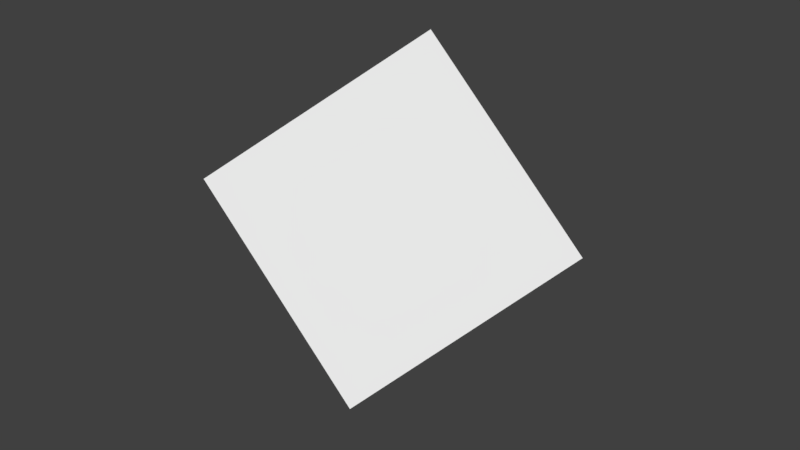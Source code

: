 # Source: krzystal.blend  (saved by Blender 2.92.15; exported with 4.5.12 LTS)
import bpy
from mathutils import Matrix  # noqa: F401  (used for matrix-valued properties, if any)

bpy.ops.wm.read_factory_settings(use_empty=True)
scene = bpy.context.scene
scene.name = 'Scene'

# ---- collections
col_collection_1 = bpy.data.collections.new('Collection 1'); scene.collection.children.link(col_collection_1)

# ---- world
world_world = bpy.data.worlds.new('World'); scene.world = world_world
world_world.color = (0.05088, 0.05088, 0.05088)
world_world.use_sun_shadow = False
world_world.sun_shadow_jitter_overblur = 0.0
world_world.cycles.sampling_method = 'MANUAL'

# ---- meshes
me_cube_001 = bpy.data.meshes.new('Cube.001')
me_cube_001.from_pydata([(-1.0, -1.0, -1.0), (-1.0, -1.0, 1.0), (-1.0, 1.0, -1.0), (-1.0, 1.0, 1.0), (1.0, -1.0, -1.0), (1.0, -1.0, 1.0), (1.0, 1.0, -1.0), (1.0, 1.0, 1.0)], [], [(0, 1, 3, 2), (2, 3, 7, 6), (6, 7, 5, 4), (4, 5, 1, 0), (2, 6, 4, 0), (7, 3, 1, 5)])
me_cube_001.use_remesh_preserve_volume = False
me_cube_001.use_remesh_preserve_attributes = False
me_cube_001.use_mirror_vertex_groups = False
me_cube_001.update()
me_cube_002 = bpy.data.meshes.new('Cube.002')
me_cube_002.from_pydata([(-2.506, -2.506, -2.506), (-2.506, -2.506, 2.506), (-2.506, 2.506, -2.506), (-2.506, 2.506, 2.506), (2.506, -2.506, -2.506), (2.506, -2.506, 2.506), (2.506, 2.506, -2.506), (2.506, 2.506, 2.506)], [], [(0, 1, 3, 2), (2, 3, 7, 6), (6, 7, 5, 4), (4, 5, 1, 0), (2, 6, 4, 0), (7, 3, 1, 5)])
me_cube_002.use_remesh_preserve_volume = False
me_cube_002.use_remesh_preserve_attributes = False
me_cube_002.use_mirror_vertex_groups = False
me_cube_002.update()

# ---- objects
ob_cube = bpy.data.objects.new('Cube', me_cube_001)
ob_cube_001 = bpy.data.objects.new('Cube.001', me_cube_002)

# ---- transforms, parenting, visibility, modifiers, constraints
ob_cube.location = (0.000474, -0.002056, 0.06611)
ob_cube.rotation_euler = (0.7854, 0.7854, 0.0)
ob_cube.scale = (0.1382, 0.1382, 0.1382)
ob_cube.lineart.crease_threshold = 0.0
ob_cube_001.location = (0.000474, -0.002056, 0.06611)
ob_cube_001.rotation_euler = (0.7854, 0.7854, 0.0)
ob_cube_001.scale = (0.04145, 0.04145, 0.04145)
ob_cube_001.lineart.crease_threshold = 0.0

# ---- collection membership
col_collection_1.objects.link(ob_cube)
col_collection_1.objects.link(ob_cube_001)

# ---- scene / render settings (as saved in the file)
scene.frame_start = 1; scene.frame_end = 250; scene.frame_set(1)
scene.render.engine = 'BLENDER_EEVEE_NEXT'
scene.render.resolution_percentage = 50
scene.render.dither_intensity = 0.0
scene.cycles.use_denoising = False
scene.cycles.samples = 128
scene.cycles.sampling_pattern = 'TABULATED_SOBOL'
scene.cycles.use_adaptive_sampling = False
scene.cycles.use_light_tree = False
scene.cycles.blur_glossy = 0.0
scene.cycles.sample_clamp_indirect = 0.0
scene.view_settings.view_transform = 'Standard'
bpy.context.view_layer.update()

# ---- added for rendering (the .blend has no active camera and no usable light): camera, sun
cam_auto = bpy.data.cameras.new('AutoCamera')
cam_auto.lens = 50.0
cam_auto.sensor_width = 36.0
cam_auto.clip_end = 1000.0
ob_auto_camera = bpy.data.objects.new('AutoCamera', cam_auto)
scene.collection.objects.link(ob_auto_camera)
ob_auto_camera.location = (0.715806, -0.860454, 0.638381)
ob_auto_camera.rotation_euler = (1.09748, -7.21219e-08, 0.694738)
scene.camera = ob_auto_camera
light_auto_sun = bpy.data.lights.new('AutoSun', 'SUN')
light_auto_sun.energy = 3.0
light_auto_sun.angle = 0.0523599
ob_auto_sun = bpy.data.objects.new('AutoSun', light_auto_sun)
scene.collection.objects.link(ob_auto_sun)
ob_auto_sun.rotation_euler = (0.872665, 0.174533, 0.523599)
bpy.context.view_layer.update()
